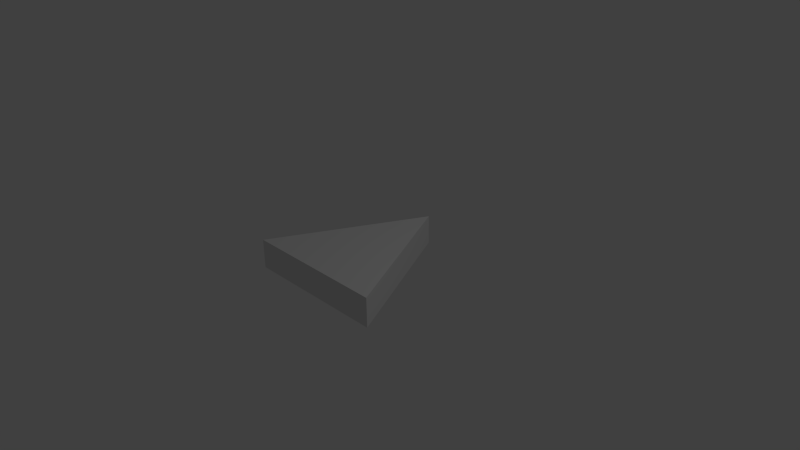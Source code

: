 # Source: Triangle.blend  (saved by Blender 2.76.0; exported with 4.5.12 LTS)
import bpy
from mathutils import Matrix  # noqa: F401  (used for matrix-valued properties, if any)

bpy.ops.wm.read_factory_settings(use_empty=True)
scene = bpy.context.scene
scene.name = 'Scene'

# ---- collections
col_collection_1 = bpy.data.collections.new('Collection 1'); scene.collection.children.link(col_collection_1)

# ---- materials (node trees are filled in below, after node groups)
mat_material = bpy.data.materials.new('Material')
mat_material.alpha_threshold = 0.0
mat_material.use_transparent_shadow = False
mat_material.roughness = 0.5
mat_material.line_color = (0.0, 0.0, 0.0, 1.0)

# ---- material node trees

# ---- world
world_world = bpy.data.worlds.new('World'); scene.world = world_world
world_world.color = (0.05088, 0.05088, 0.05088)
world_world.use_sun_shadow = False
world_world.sun_shadow_jitter_overblur = 0.0
world_world.cycles.sampling_method = 'MANUAL'
world_world.cycles.sample_map_resolution = 256

# ---- cameras
cam_camera = bpy.data.cameras.new('Camera')
cam_camera.clip_end = 100.0
cam_camera.lens = 35.0
cam_camera.sensor_width = 32.0
cam_camera.sensor_height = 18.0
cam_camera.ortho_scale = 7.314
cam_camera.dof.focus_distance = 0.0
cam_camera.dof.aperture_fstop = 128.0

# ---- lights
light_lamp = bpy.data.lights.new('Lamp', 'POINT')
light_lamp.transmission_factor = 0.0
light_lamp.cutoff_distance = 30.0
light_lamp.energy = 100.0
light_lamp.shadow_buffer_clip_start = 1.001
light_lamp.shadow_soft_size = 0.1
light_lamp.shadow_maximum_resolution = 0.006
light_lamp.use_absolute_resolution = True
light_lamp.cycles.use_multiple_importance_sampling = False

# ---- meshes
me_cube = bpy.data.meshes.new('Cube')
me_cube.from_pydata([(2.384e-07, 1.0, -0.1998), (1.0, -1.0, -0.1998), (-1.0, -1.0, -0.1998), (2.384e-07, 1.0, 0.1998), (1.0, -1.0, 0.1998), (-1.0, -1.0, 0.1998)], [], [(0, 3, 4, 1), (1, 4, 5, 2), (0, 1, 2), (3, 5, 4), (2, 5, 3, 0)])
me_cube.materials.append(mat_material)
me_cube.use_remesh_preserve_volume = False
me_cube.use_remesh_preserve_attributes = False
me_cube.use_mirror_vertex_groups = False
me_cube.update()

# ---- objects
ob_cube = bpy.data.objects.new('Cube', me_cube)
ob_lamp = bpy.data.objects.new('Lamp', light_lamp)
ob_camera = bpy.data.objects.new('Camera', cam_camera)

# ---- transforms, parenting, visibility, modifiers, constraints
ob_cube.location = (0.0, 0.0, 0.0)
ob_cube.lock_rotations_4d = False
ob_cube.empty_display_type = 'ARROWS'
ob_cube.lineart.crease_threshold = 0.0
ob_lamp.location = (4.076, 1.005, 5.904)
ob_lamp.rotation_euler = (0.6503, 0.05522, 1.866)
ob_lamp.lock_rotations_4d = False
ob_lamp.empty_display_type = 'ARROWS'
ob_lamp.color = (0.0, 0.0, 0.0, 0.0)
ob_lamp.lineart.crease_threshold = 0.0
ob_camera.location = (7.481, -6.508, 5.344)
ob_camera.rotation_euler = (1.109, 0.01082, 0.8149)
ob_camera.lock_rotations_4d = False
ob_camera.empty_display_type = 'ARROWS'
ob_camera.color = (0.0, 0.0, 0.0, 0.0)
ob_camera.display_type = 'WIRE'
ob_camera.lineart.crease_threshold = 0.0

# ---- collection membership
col_collection_1.objects.link(ob_cube)
col_collection_1.objects.link(ob_lamp)
col_collection_1.objects.link(ob_camera)

# ---- scene / render settings (as saved in the file)
scene.camera = ob_camera
scene.frame_start = 1; scene.frame_end = 250; scene.frame_set(1)
scene.render.engine = 'BLENDER_EEVEE_NEXT'
scene.render.resolution_percentage = 50
scene.render.dither_intensity = 0.0
scene.cycles.use_denoising = False
scene.cycles.samples = 10
scene.cycles.sampling_pattern = 'TABULATED_SOBOL'
scene.cycles.light_sampling_threshold = 0.0
scene.cycles.use_adaptive_sampling = False
scene.cycles.use_light_tree = False
scene.cycles.blur_glossy = 0.0
scene.cycles.pixel_filter_type = 'GAUSSIAN'
scene.cycles.sample_clamp_indirect = 0.0
scene.view_settings.view_transform = 'Standard'
bpy.context.view_layer.update()
